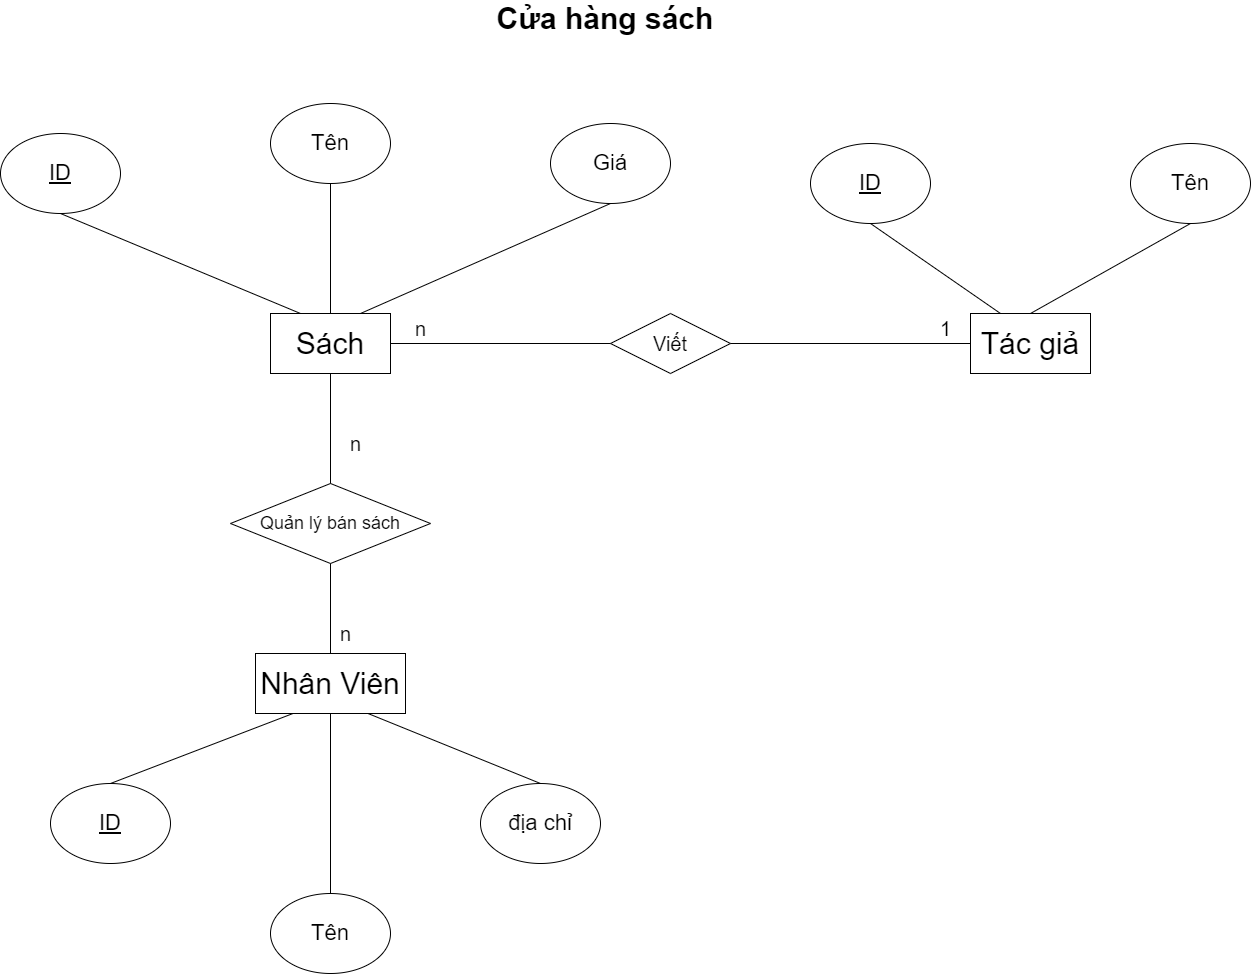

The diagram above was exported from draw.io. Its source (the exported page's mxGraphModel, read from the mxfile embedded in the PNG):
<mxGraphModel dx="1674" dy="5551" grid="1" gridSize="10" guides="1" tooltips="1" connect="1" arrows="1" fold="1" page="1" pageScale="1" pageWidth="3300" pageHeight="4681" math="0" shadow="0">
  <root>
    <mxCell id="0" />
    <mxCell id="1" parent="0" />
    <mxCell id="Fg-ITT8TDyDUVQkWaCVb-32" value="&lt;font style=&quot;font-size: 30px;&quot;&gt;Sách&lt;/font&gt;" style="rounded=0;whiteSpace=wrap;html=1;movable=1;resizable=1;rotatable=1;deletable=1;editable=1;locked=0;connectable=1;" vertex="1" parent="1">
      <mxGeometry x="910" y="-1120" width="120" height="60" as="geometry" />
    </mxCell>
    <mxCell id="Fg-ITT8TDyDUVQkWaCVb-33" value="&lt;font style=&quot;font-size: 22px;&quot;&gt;&lt;u&gt;ID&lt;/u&gt;&lt;/font&gt;" style="ellipse;whiteSpace=wrap;html=1;movable=1;resizable=1;rotatable=1;deletable=1;editable=1;locked=0;connectable=1;" vertex="1" parent="1">
      <mxGeometry x="640" y="-1300" width="120" height="80" as="geometry" />
    </mxCell>
    <mxCell id="Fg-ITT8TDyDUVQkWaCVb-34" value="&lt;font style=&quot;font-size: 22px;&quot;&gt;Tên&lt;/font&gt;" style="ellipse;whiteSpace=wrap;html=1;movable=1;resizable=1;rotatable=1;deletable=1;editable=1;locked=0;connectable=1;" vertex="1" parent="1">
      <mxGeometry x="910" y="-1330" width="120" height="80" as="geometry" />
    </mxCell>
    <mxCell id="Fg-ITT8TDyDUVQkWaCVb-35" value="&lt;font style=&quot;font-size: 22px;&quot;&gt;Giá&lt;/font&gt;" style="ellipse;whiteSpace=wrap;html=1;movable=1;resizable=1;rotatable=1;deletable=1;editable=1;locked=0;connectable=1;" vertex="1" parent="1">
      <mxGeometry x="1190" y="-1310" width="120" height="80" as="geometry" />
    </mxCell>
    <mxCell id="Fg-ITT8TDyDUVQkWaCVb-36" value="" style="endArrow=none;html=1;rounded=0;entryX=0.5;entryY=1;entryDx=0;entryDy=0;exitX=0.5;exitY=0;exitDx=0;exitDy=0;movable=1;resizable=1;rotatable=1;deletable=1;editable=1;locked=0;connectable=1;" edge="1" parent="1" source="Fg-ITT8TDyDUVQkWaCVb-32" target="Fg-ITT8TDyDUVQkWaCVb-34">
      <mxGeometry width="50" height="50" relative="1" as="geometry">
        <mxPoint x="930" y="-1050" as="sourcePoint" />
        <mxPoint x="980" y="-1100" as="targetPoint" />
      </mxGeometry>
    </mxCell>
    <mxCell id="Fg-ITT8TDyDUVQkWaCVb-37" value="" style="endArrow=none;html=1;rounded=0;exitX=0.5;exitY=1;exitDx=0;exitDy=0;entryX=0.25;entryY=0;entryDx=0;entryDy=0;movable=1;resizable=1;rotatable=1;deletable=1;editable=1;locked=0;connectable=1;" edge="1" parent="1" source="Fg-ITT8TDyDUVQkWaCVb-33" target="Fg-ITT8TDyDUVQkWaCVb-32">
      <mxGeometry width="50" height="50" relative="1" as="geometry">
        <mxPoint x="930" y="-1050" as="sourcePoint" />
        <mxPoint x="980" y="-1100" as="targetPoint" />
      </mxGeometry>
    </mxCell>
    <mxCell id="Fg-ITT8TDyDUVQkWaCVb-38" value="" style="endArrow=none;html=1;rounded=0;entryX=0.5;entryY=1;entryDx=0;entryDy=0;exitX=0.75;exitY=0;exitDx=0;exitDy=0;movable=1;resizable=1;rotatable=1;deletable=1;editable=1;locked=0;connectable=1;" edge="1" parent="1" source="Fg-ITT8TDyDUVQkWaCVb-32" target="Fg-ITT8TDyDUVQkWaCVb-35">
      <mxGeometry width="50" height="50" relative="1" as="geometry">
        <mxPoint x="930" y="-1050" as="sourcePoint" />
        <mxPoint x="980" y="-1100" as="targetPoint" />
      </mxGeometry>
    </mxCell>
    <mxCell id="Fg-ITT8TDyDUVQkWaCVb-39" value="&lt;font style=&quot;font-size: 30px;&quot;&gt;Tác giả&lt;/font&gt;" style="rounded=0;whiteSpace=wrap;html=1;movable=1;resizable=1;rotatable=1;deletable=1;editable=1;locked=0;connectable=1;" vertex="1" parent="1">
      <mxGeometry x="1610" y="-1120" width="120" height="60" as="geometry" />
    </mxCell>
    <mxCell id="Fg-ITT8TDyDUVQkWaCVb-40" value="&lt;font style=&quot;font-size: 22px;&quot;&gt;&lt;u&gt;ID&lt;/u&gt;&lt;/font&gt;" style="ellipse;whiteSpace=wrap;html=1;movable=1;resizable=1;rotatable=1;deletable=1;editable=1;locked=0;connectable=1;" vertex="1" parent="1">
      <mxGeometry x="1450" y="-1290" width="120" height="80" as="geometry" />
    </mxCell>
    <mxCell id="Fg-ITT8TDyDUVQkWaCVb-41" value="&lt;font style=&quot;font-size: 22px;&quot;&gt;Tên&lt;/font&gt;" style="ellipse;whiteSpace=wrap;html=1;movable=1;resizable=1;rotatable=1;deletable=1;editable=1;locked=0;connectable=1;" vertex="1" parent="1">
      <mxGeometry x="1770" y="-1290" width="120" height="80" as="geometry" />
    </mxCell>
    <mxCell id="Fg-ITT8TDyDUVQkWaCVb-42" value="" style="endArrow=none;html=1;rounded=0;entryX=0.5;entryY=1;entryDx=0;entryDy=0;exitX=0.5;exitY=0;exitDx=0;exitDy=0;movable=1;resizable=1;rotatable=1;deletable=1;editable=1;locked=0;connectable=1;" edge="1" parent="1" source="Fg-ITT8TDyDUVQkWaCVb-39" target="Fg-ITT8TDyDUVQkWaCVb-41">
      <mxGeometry width="50" height="50" relative="1" as="geometry">
        <mxPoint x="1580" y="-1120" as="sourcePoint" />
        <mxPoint x="1630" y="-1170" as="targetPoint" />
      </mxGeometry>
    </mxCell>
    <mxCell id="Fg-ITT8TDyDUVQkWaCVb-43" value="" style="endArrow=none;html=1;rounded=0;entryX=0.5;entryY=1;entryDx=0;entryDy=0;exitX=0.25;exitY=0;exitDx=0;exitDy=0;movable=1;resizable=1;rotatable=1;deletable=1;editable=1;locked=0;connectable=1;" edge="1" parent="1" source="Fg-ITT8TDyDUVQkWaCVb-39" target="Fg-ITT8TDyDUVQkWaCVb-40">
      <mxGeometry width="50" height="50" relative="1" as="geometry">
        <mxPoint x="1580" y="-1120" as="sourcePoint" />
        <mxPoint x="1630" y="-1170" as="targetPoint" />
      </mxGeometry>
    </mxCell>
    <mxCell id="Fg-ITT8TDyDUVQkWaCVb-45" value="&lt;font style=&quot;font-size: 20px;&quot;&gt;1&lt;/font&gt;" style="text;html=1;align=center;verticalAlign=middle;resizable=1;points=[];autosize=1;strokeColor=none;fillColor=none;movable=1;rotatable=1;deletable=1;editable=1;locked=0;connectable=1;" vertex="1" parent="1">
      <mxGeometry x="1570" y="-1125" width="30" height="40" as="geometry" />
    </mxCell>
    <mxCell id="Fg-ITT8TDyDUVQkWaCVb-46" value="&lt;font style=&quot;font-size: 20px;&quot;&gt;n&lt;/font&gt;" style="text;html=1;align=center;verticalAlign=middle;resizable=1;points=[];autosize=1;strokeColor=none;fillColor=none;movable=1;rotatable=1;deletable=1;editable=1;locked=0;connectable=1;" vertex="1" parent="1">
      <mxGeometry x="1045" y="-1125" width="30" height="40" as="geometry" />
    </mxCell>
    <mxCell id="Fg-ITT8TDyDUVQkWaCVb-47" value="&lt;span style=&quot;font-size: 30px;&quot;&gt;Nhân Viên&lt;/span&gt;" style="rounded=0;whiteSpace=wrap;html=1;movable=1;resizable=1;rotatable=1;deletable=1;editable=1;locked=0;connectable=1;" vertex="1" parent="1">
      <mxGeometry x="895" y="-780" width="150" height="60" as="geometry" />
    </mxCell>
    <mxCell id="Fg-ITT8TDyDUVQkWaCVb-48" value="&lt;font style=&quot;font-size: 22px;&quot;&gt;&lt;u&gt;ID&lt;/u&gt;&lt;/font&gt;" style="ellipse;whiteSpace=wrap;html=1;movable=1;resizable=1;rotatable=1;deletable=1;editable=1;locked=0;connectable=1;" vertex="1" parent="1">
      <mxGeometry x="690" y="-650" width="120" height="80" as="geometry" />
    </mxCell>
    <mxCell id="Fg-ITT8TDyDUVQkWaCVb-49" value="&lt;font style=&quot;font-size: 22px;&quot;&gt;Tên&lt;/font&gt;" style="ellipse;whiteSpace=wrap;html=1;movable=1;resizable=1;rotatable=1;deletable=1;editable=1;locked=0;connectable=1;" vertex="1" parent="1">
      <mxGeometry x="910" y="-540" width="120" height="80" as="geometry" />
    </mxCell>
    <mxCell id="Fg-ITT8TDyDUVQkWaCVb-50" value="&lt;span style=&quot;font-size: 22px;&quot;&gt;địa chỉ&lt;/span&gt;" style="ellipse;whiteSpace=wrap;html=1;movable=1;resizable=1;rotatable=1;deletable=1;editable=1;locked=0;connectable=1;" vertex="1" parent="1">
      <mxGeometry x="1120" y="-650" width="120" height="80" as="geometry" />
    </mxCell>
    <mxCell id="Fg-ITT8TDyDUVQkWaCVb-51" value="" style="endArrow=none;html=1;rounded=0;exitX=0.5;exitY=0;exitDx=0;exitDy=0;entryX=0.25;entryY=1;entryDx=0;entryDy=0;movable=1;resizable=1;rotatable=1;deletable=1;editable=1;locked=0;connectable=1;" edge="1" parent="1" source="Fg-ITT8TDyDUVQkWaCVb-48" target="Fg-ITT8TDyDUVQkWaCVb-47">
      <mxGeometry width="50" height="50" relative="1" as="geometry">
        <mxPoint x="870" y="-790" as="sourcePoint" />
        <mxPoint x="920" y="-840" as="targetPoint" />
      </mxGeometry>
    </mxCell>
    <mxCell id="Fg-ITT8TDyDUVQkWaCVb-52" value="" style="endArrow=none;html=1;rounded=0;exitX=0.5;exitY=0;exitDx=0;exitDy=0;entryX=0.5;entryY=1;entryDx=0;entryDy=0;movable=1;resizable=1;rotatable=1;deletable=1;editable=1;locked=0;connectable=1;" edge="1" parent="1" source="Fg-ITT8TDyDUVQkWaCVb-49" target="Fg-ITT8TDyDUVQkWaCVb-47">
      <mxGeometry width="50" height="50" relative="1" as="geometry">
        <mxPoint x="870" y="-790" as="sourcePoint" />
        <mxPoint x="920" y="-840" as="targetPoint" />
      </mxGeometry>
    </mxCell>
    <mxCell id="Fg-ITT8TDyDUVQkWaCVb-53" value="" style="endArrow=none;html=1;rounded=0;exitX=0.5;exitY=0;exitDx=0;exitDy=0;entryX=0.75;entryY=1;entryDx=0;entryDy=0;movable=1;resizable=1;rotatable=1;deletable=1;editable=1;locked=0;connectable=1;" edge="1" parent="1" source="Fg-ITT8TDyDUVQkWaCVb-50" target="Fg-ITT8TDyDUVQkWaCVb-47">
      <mxGeometry width="50" height="50" relative="1" as="geometry">
        <mxPoint x="870" y="-790" as="sourcePoint" />
        <mxPoint x="920" y="-840" as="targetPoint" />
      </mxGeometry>
    </mxCell>
    <mxCell id="Fg-ITT8TDyDUVQkWaCVb-55" value="&lt;font style=&quot;font-size: 20px;&quot;&gt;n&lt;/font&gt;" style="text;html=1;align=center;verticalAlign=middle;resizable=1;points=[];autosize=1;strokeColor=none;fillColor=none;movable=1;rotatable=1;deletable=1;editable=1;locked=0;connectable=1;" vertex="1" parent="1">
      <mxGeometry x="980" y="-1010" width="30" height="40" as="geometry" />
    </mxCell>
    <mxCell id="Fg-ITT8TDyDUVQkWaCVb-56" value="&lt;font style=&quot;font-size: 20px;&quot;&gt;n&lt;/font&gt;" style="text;html=1;align=center;verticalAlign=middle;resizable=1;points=[];autosize=1;strokeColor=none;fillColor=none;movable=1;rotatable=1;deletable=1;editable=1;locked=0;connectable=1;" vertex="1" parent="1">
      <mxGeometry x="970" y="-820" width="30" height="40" as="geometry" />
    </mxCell>
    <mxCell id="Fg-ITT8TDyDUVQkWaCVb-57" value="&lt;font style=&quot;font-size: 30px;&quot;&gt;&lt;b&gt;Cửa hàng sách&lt;/b&gt;&lt;/font&gt;" style="text;html=1;align=center;verticalAlign=middle;whiteSpace=wrap;rounded=0;movable=1;resizable=1;rotatable=1;deletable=1;editable=1;locked=0;connectable=1;" vertex="1" parent="1">
      <mxGeometry x="1090" y="-1430" width="310" height="30" as="geometry" />
    </mxCell>
    <mxCell id="Fg-ITT8TDyDUVQkWaCVb-59" value="&lt;font style=&quot;font-size: 18px;&quot;&gt;Quản lý bán sách&lt;/font&gt;" style="shape=rhombus;perimeter=rhombusPerimeter;whiteSpace=wrap;html=1;align=center;" vertex="1" parent="1">
      <mxGeometry x="870" y="-950" width="200" height="80" as="geometry" />
    </mxCell>
    <mxCell id="Fg-ITT8TDyDUVQkWaCVb-60" value="" style="endArrow=none;html=1;rounded=0;entryX=0.5;entryY=1;entryDx=0;entryDy=0;exitX=0.5;exitY=0;exitDx=0;exitDy=0;" edge="1" parent="1" source="Fg-ITT8TDyDUVQkWaCVb-59" target="Fg-ITT8TDyDUVQkWaCVb-32">
      <mxGeometry relative="1" as="geometry">
        <mxPoint x="1010" y="-990" as="sourcePoint" />
        <mxPoint x="1170" y="-990" as="targetPoint" />
      </mxGeometry>
    </mxCell>
    <mxCell id="Fg-ITT8TDyDUVQkWaCVb-61" value="" style="resizable=0;html=1;whiteSpace=wrap;align=right;verticalAlign=bottom;" connectable="0" vertex="1" parent="Fg-ITT8TDyDUVQkWaCVb-60">
      <mxGeometry x="1" relative="1" as="geometry" />
    </mxCell>
    <mxCell id="Fg-ITT8TDyDUVQkWaCVb-62" value="" style="endArrow=none;html=1;rounded=0;entryX=0.5;entryY=0;entryDx=0;entryDy=0;exitX=0.5;exitY=1;exitDx=0;exitDy=0;" edge="1" parent="1" source="Fg-ITT8TDyDUVQkWaCVb-59" target="Fg-ITT8TDyDUVQkWaCVb-47">
      <mxGeometry relative="1" as="geometry">
        <mxPoint x="1010" y="-900" as="sourcePoint" />
        <mxPoint x="1170" y="-900" as="targetPoint" />
      </mxGeometry>
    </mxCell>
    <mxCell id="Fg-ITT8TDyDUVQkWaCVb-63" value="" style="resizable=0;html=1;whiteSpace=wrap;align=right;verticalAlign=bottom;" connectable="0" vertex="1" parent="Fg-ITT8TDyDUVQkWaCVb-62">
      <mxGeometry x="1" relative="1" as="geometry" />
    </mxCell>
    <mxCell id="Fg-ITT8TDyDUVQkWaCVb-64" value="&lt;font style=&quot;font-size: 20px;&quot;&gt;Viết&lt;/font&gt;" style="shape=rhombus;perimeter=rhombusPerimeter;whiteSpace=wrap;html=1;align=center;" vertex="1" parent="1">
      <mxGeometry x="1250" y="-1120" width="120" height="60" as="geometry" />
    </mxCell>
    <mxCell id="Fg-ITT8TDyDUVQkWaCVb-65" value="" style="endArrow=none;html=1;rounded=0;entryX=0;entryY=0.5;entryDx=0;entryDy=0;exitX=1;exitY=0.5;exitDx=0;exitDy=0;" edge="1" parent="1" source="Fg-ITT8TDyDUVQkWaCVb-32" target="Fg-ITT8TDyDUVQkWaCVb-64">
      <mxGeometry relative="1" as="geometry">
        <mxPoint x="1210" y="-1140" as="sourcePoint" />
        <mxPoint x="1370" y="-1140" as="targetPoint" />
      </mxGeometry>
    </mxCell>
    <mxCell id="Fg-ITT8TDyDUVQkWaCVb-66" value="" style="resizable=0;html=1;whiteSpace=wrap;align=right;verticalAlign=bottom;" connectable="0" vertex="1" parent="Fg-ITT8TDyDUVQkWaCVb-65">
      <mxGeometry x="1" relative="1" as="geometry" />
    </mxCell>
    <mxCell id="Fg-ITT8TDyDUVQkWaCVb-67" value="" style="line;strokeWidth=1;rotatable=0;dashed=0;labelPosition=right;align=left;verticalAlign=middle;spacingTop=0;spacingLeft=6;points=[];portConstraint=eastwest;" vertex="1" parent="1">
      <mxGeometry x="1370" y="-1095" width="240" height="10" as="geometry" />
    </mxCell>
  </root>
</mxGraphModel>